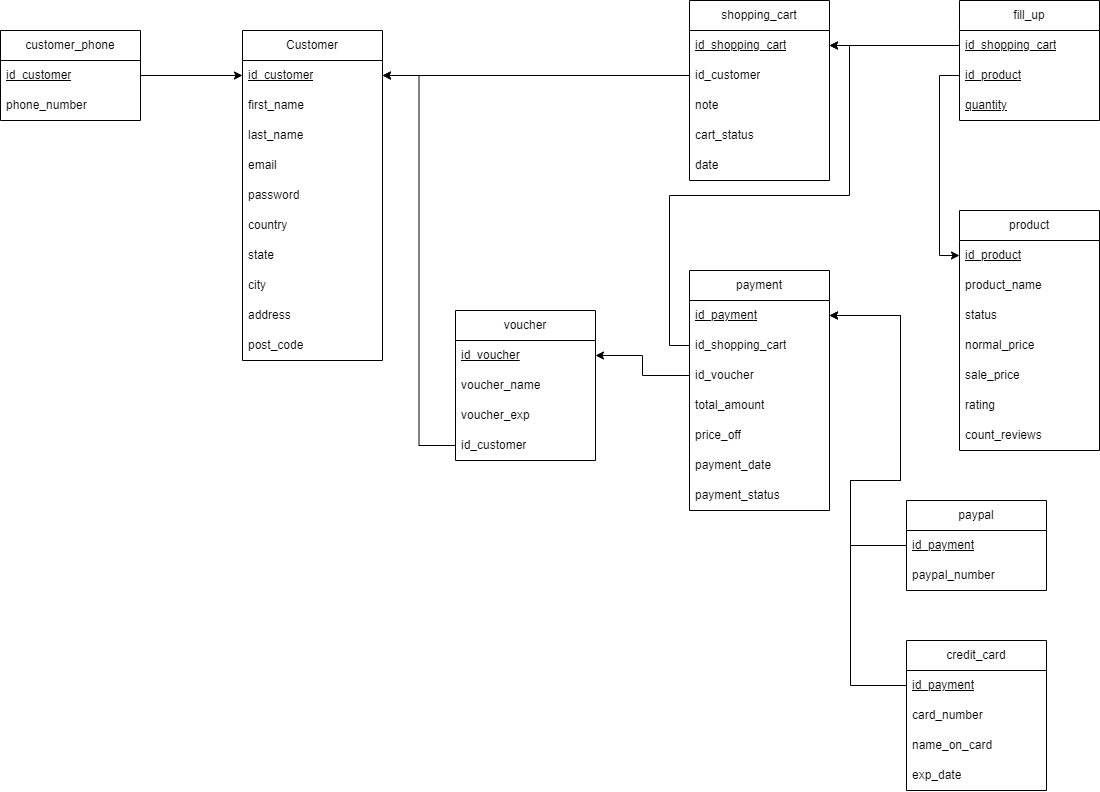

The diagram above was exported from draw.io. Its source (the exported page's mxGraphModel, read from the mxfile embedded in the PNG):
<mxGraphModel dx="2173" dy="605" grid="1" gridSize="10" guides="1" tooltips="1" connect="1" arrows="1" fold="1" page="1" pageScale="1" pageWidth="850" pageHeight="1100" math="0" shadow="0">
  <root>
    <mxCell id="0" />
    <mxCell id="1" parent="0" />
    <mxCell id="NzNjCrl0E5jWPoCdfk4w-1" value="Customer" style="swimlane;fontStyle=0;childLayout=stackLayout;horizontal=1;startSize=30;horizontalStack=0;resizeParent=1;resizeParentMax=0;resizeLast=0;collapsible=1;marginBottom=0;whiteSpace=wrap;html=1;" parent="1" vertex="1">
      <mxGeometry x="72" y="80" width="140" height="330" as="geometry" />
    </mxCell>
    <mxCell id="NzNjCrl0E5jWPoCdfk4w-2" value="&lt;u&gt;id_customer&lt;/u&gt;" style="text;strokeColor=none;fillColor=none;align=left;verticalAlign=middle;spacingLeft=4;spacingRight=4;overflow=hidden;points=[[0,0.5],[1,0.5]];portConstraint=eastwest;rotatable=0;whiteSpace=wrap;html=1;" parent="NzNjCrl0E5jWPoCdfk4w-1" vertex="1">
      <mxGeometry y="30" width="140" height="30" as="geometry" />
    </mxCell>
    <mxCell id="NzNjCrl0E5jWPoCdfk4w-3" value="first_name" style="text;strokeColor=none;fillColor=none;align=left;verticalAlign=middle;spacingLeft=4;spacingRight=4;overflow=hidden;points=[[0,0.5],[1,0.5]];portConstraint=eastwest;rotatable=0;whiteSpace=wrap;html=1;" parent="NzNjCrl0E5jWPoCdfk4w-1" vertex="1">
      <mxGeometry y="60" width="140" height="30" as="geometry" />
    </mxCell>
    <mxCell id="NzNjCrl0E5jWPoCdfk4w-4" value="last_name" style="text;strokeColor=none;fillColor=none;align=left;verticalAlign=middle;spacingLeft=4;spacingRight=4;overflow=hidden;points=[[0,0.5],[1,0.5]];portConstraint=eastwest;rotatable=0;whiteSpace=wrap;html=1;" parent="NzNjCrl0E5jWPoCdfk4w-1" vertex="1">
      <mxGeometry y="90" width="140" height="30" as="geometry" />
    </mxCell>
    <mxCell id="Ee0AZCWPSZfO7R3nqiKI-1" value="email" style="text;strokeColor=none;fillColor=none;align=left;verticalAlign=middle;spacingLeft=4;spacingRight=4;overflow=hidden;points=[[0,0.5],[1,0.5]];portConstraint=eastwest;rotatable=0;whiteSpace=wrap;html=1;" parent="NzNjCrl0E5jWPoCdfk4w-1" vertex="1">
      <mxGeometry y="120" width="140" height="30" as="geometry" />
    </mxCell>
    <mxCell id="Ee0AZCWPSZfO7R3nqiKI-2" value="password" style="text;strokeColor=none;fillColor=none;align=left;verticalAlign=middle;spacingLeft=4;spacingRight=4;overflow=hidden;points=[[0,0.5],[1,0.5]];portConstraint=eastwest;rotatable=0;whiteSpace=wrap;html=1;" parent="NzNjCrl0E5jWPoCdfk4w-1" vertex="1">
      <mxGeometry y="150" width="140" height="30" as="geometry" />
    </mxCell>
    <mxCell id="Ee0AZCWPSZfO7R3nqiKI-3" value="country" style="text;strokeColor=none;fillColor=none;align=left;verticalAlign=middle;spacingLeft=4;spacingRight=4;overflow=hidden;points=[[0,0.5],[1,0.5]];portConstraint=eastwest;rotatable=0;whiteSpace=wrap;html=1;" parent="NzNjCrl0E5jWPoCdfk4w-1" vertex="1">
      <mxGeometry y="180" width="140" height="30" as="geometry" />
    </mxCell>
    <mxCell id="Ee0AZCWPSZfO7R3nqiKI-4" value="state" style="text;strokeColor=none;fillColor=none;align=left;verticalAlign=middle;spacingLeft=4;spacingRight=4;overflow=hidden;points=[[0,0.5],[1,0.5]];portConstraint=eastwest;rotatable=0;whiteSpace=wrap;html=1;" parent="NzNjCrl0E5jWPoCdfk4w-1" vertex="1">
      <mxGeometry y="210" width="140" height="30" as="geometry" />
    </mxCell>
    <mxCell id="Ee0AZCWPSZfO7R3nqiKI-5" value="city" style="text;strokeColor=none;fillColor=none;align=left;verticalAlign=middle;spacingLeft=4;spacingRight=4;overflow=hidden;points=[[0,0.5],[1,0.5]];portConstraint=eastwest;rotatable=0;whiteSpace=wrap;html=1;" parent="NzNjCrl0E5jWPoCdfk4w-1" vertex="1">
      <mxGeometry y="240" width="140" height="30" as="geometry" />
    </mxCell>
    <mxCell id="Ee0AZCWPSZfO7R3nqiKI-6" value="address" style="text;strokeColor=none;fillColor=none;align=left;verticalAlign=middle;spacingLeft=4;spacingRight=4;overflow=hidden;points=[[0,0.5],[1,0.5]];portConstraint=eastwest;rotatable=0;whiteSpace=wrap;html=1;" parent="NzNjCrl0E5jWPoCdfk4w-1" vertex="1">
      <mxGeometry y="270" width="140" height="30" as="geometry" />
    </mxCell>
    <mxCell id="Ee0AZCWPSZfO7R3nqiKI-7" value="post_code" style="text;strokeColor=none;fillColor=none;align=left;verticalAlign=middle;spacingLeft=4;spacingRight=4;overflow=hidden;points=[[0,0.5],[1,0.5]];portConstraint=eastwest;rotatable=0;whiteSpace=wrap;html=1;" parent="NzNjCrl0E5jWPoCdfk4w-1" vertex="1">
      <mxGeometry y="300" width="140" height="30" as="geometry" />
    </mxCell>
    <mxCell id="vfTs9G88MoMCuubV2vSO-1" value="customer_phone" style="swimlane;fontStyle=0;childLayout=stackLayout;horizontal=1;startSize=30;horizontalStack=0;resizeParent=1;resizeParentMax=0;resizeLast=0;collapsible=1;marginBottom=0;whiteSpace=wrap;html=1;" parent="1" vertex="1">
      <mxGeometry x="-170" y="80" width="140" height="90" as="geometry" />
    </mxCell>
    <mxCell id="vfTs9G88MoMCuubV2vSO-2" value="&lt;u&gt;id_customer&lt;/u&gt;" style="text;strokeColor=none;fillColor=none;align=left;verticalAlign=middle;spacingLeft=4;spacingRight=4;overflow=hidden;points=[[0,0.5],[1,0.5]];portConstraint=eastwest;rotatable=0;whiteSpace=wrap;html=1;" parent="vfTs9G88MoMCuubV2vSO-1" vertex="1">
      <mxGeometry y="30" width="140" height="30" as="geometry" />
    </mxCell>
    <mxCell id="vfTs9G88MoMCuubV2vSO-3" value="phone_number" style="text;strokeColor=none;fillColor=none;align=left;verticalAlign=middle;spacingLeft=4;spacingRight=4;overflow=hidden;points=[[0,0.5],[1,0.5]];portConstraint=eastwest;rotatable=0;whiteSpace=wrap;html=1;" parent="vfTs9G88MoMCuubV2vSO-1" vertex="1">
      <mxGeometry y="60" width="140" height="30" as="geometry" />
    </mxCell>
    <mxCell id="vGfgbcttRub9rAT5NCcg-1" style="edgeStyle=orthogonalEdgeStyle;rounded=0;orthogonalLoop=1;jettySize=auto;html=1;exitX=1;exitY=0.5;exitDx=0;exitDy=0;entryX=0;entryY=0.5;entryDx=0;entryDy=0;" parent="1" source="vfTs9G88MoMCuubV2vSO-2" target="NzNjCrl0E5jWPoCdfk4w-2" edge="1">
      <mxGeometry relative="1" as="geometry" />
    </mxCell>
    <mxCell id="vGfgbcttRub9rAT5NCcg-2" value="shopping_cart" style="swimlane;fontStyle=0;childLayout=stackLayout;horizontal=1;startSize=30;horizontalStack=0;resizeParent=1;resizeParentMax=0;resizeLast=0;collapsible=1;marginBottom=0;whiteSpace=wrap;html=1;" parent="1" vertex="1">
      <mxGeometry x="519" y="50" width="140" height="180" as="geometry" />
    </mxCell>
    <mxCell id="vGfgbcttRub9rAT5NCcg-3" value="&lt;u&gt;id_shopping_cart&lt;/u&gt;" style="text;strokeColor=none;fillColor=none;align=left;verticalAlign=middle;spacingLeft=4;spacingRight=4;overflow=hidden;points=[[0,0.5],[1,0.5]];portConstraint=eastwest;rotatable=0;whiteSpace=wrap;html=1;" parent="vGfgbcttRub9rAT5NCcg-2" vertex="1">
      <mxGeometry y="30" width="140" height="30" as="geometry" />
    </mxCell>
    <mxCell id="vGfgbcttRub9rAT5NCcg-4" value="id_customer" style="text;strokeColor=none;fillColor=none;align=left;verticalAlign=middle;spacingLeft=4;spacingRight=4;overflow=hidden;points=[[0,0.5],[1,0.5]];portConstraint=eastwest;rotatable=0;whiteSpace=wrap;html=1;" parent="vGfgbcttRub9rAT5NCcg-2" vertex="1">
      <mxGeometry y="60" width="140" height="30" as="geometry" />
    </mxCell>
    <mxCell id="vGfgbcttRub9rAT5NCcg-5" value="note" style="text;strokeColor=none;fillColor=none;align=left;verticalAlign=middle;spacingLeft=4;spacingRight=4;overflow=hidden;points=[[0,0.5],[1,0.5]];portConstraint=eastwest;rotatable=0;whiteSpace=wrap;html=1;" parent="vGfgbcttRub9rAT5NCcg-2" vertex="1">
      <mxGeometry y="90" width="140" height="30" as="geometry" />
    </mxCell>
    <mxCell id="vGfgbcttRub9rAT5NCcg-6" value="cart_status" style="text;strokeColor=none;fillColor=none;align=left;verticalAlign=middle;spacingLeft=4;spacingRight=4;overflow=hidden;points=[[0,0.5],[1,0.5]];portConstraint=eastwest;rotatable=0;whiteSpace=wrap;html=1;" parent="vGfgbcttRub9rAT5NCcg-2" vertex="1">
      <mxGeometry y="120" width="140" height="30" as="geometry" />
    </mxCell>
    <mxCell id="sxYI1aMyeIRvvvexHxhE-1" value="date" style="text;strokeColor=none;fillColor=none;align=left;verticalAlign=middle;spacingLeft=4;spacingRight=4;overflow=hidden;points=[[0,0.5],[1,0.5]];portConstraint=eastwest;rotatable=0;whiteSpace=wrap;html=1;" parent="vGfgbcttRub9rAT5NCcg-2" vertex="1">
      <mxGeometry y="150" width="140" height="30" as="geometry" />
    </mxCell>
    <mxCell id="sxYI1aMyeIRvvvexHxhE-2" style="edgeStyle=orthogonalEdgeStyle;rounded=0;orthogonalLoop=1;jettySize=auto;html=1;exitX=0;exitY=0.5;exitDx=0;exitDy=0;" parent="1" source="vGfgbcttRub9rAT5NCcg-4" target="NzNjCrl0E5jWPoCdfk4w-2" edge="1">
      <mxGeometry relative="1" as="geometry" />
    </mxCell>
    <mxCell id="k8-WW5JK06poyDXOHclR-1" value="fill_up" style="swimlane;fontStyle=0;childLayout=stackLayout;horizontal=1;startSize=30;horizontalStack=0;resizeParent=1;resizeParentMax=0;resizeLast=0;collapsible=1;marginBottom=0;whiteSpace=wrap;html=1;" parent="1" vertex="1">
      <mxGeometry x="789" y="50" width="140" height="120" as="geometry" />
    </mxCell>
    <mxCell id="k8-WW5JK06poyDXOHclR-2" value="&lt;u&gt;id_shopping_cart&lt;/u&gt;" style="text;strokeColor=none;fillColor=none;align=left;verticalAlign=middle;spacingLeft=4;spacingRight=4;overflow=hidden;points=[[0,0.5],[1,0.5]];portConstraint=eastwest;rotatable=0;whiteSpace=wrap;html=1;" parent="k8-WW5JK06poyDXOHclR-1" vertex="1">
      <mxGeometry y="30" width="140" height="30" as="geometry" />
    </mxCell>
    <mxCell id="k8-WW5JK06poyDXOHclR-3" value="&lt;u&gt;id_product&lt;/u&gt;" style="text;strokeColor=none;fillColor=none;align=left;verticalAlign=middle;spacingLeft=4;spacingRight=4;overflow=hidden;points=[[0,0.5],[1,0.5]];portConstraint=eastwest;rotatable=0;whiteSpace=wrap;html=1;" parent="k8-WW5JK06poyDXOHclR-1" vertex="1">
      <mxGeometry y="60" width="140" height="30" as="geometry" />
    </mxCell>
    <mxCell id="5Gk1Jf0o6kB1p5mfaLiy-2" value="&lt;u&gt;quantity&lt;/u&gt;" style="text;strokeColor=none;fillColor=none;align=left;verticalAlign=middle;spacingLeft=4;spacingRight=4;overflow=hidden;points=[[0,0.5],[1,0.5]];portConstraint=eastwest;rotatable=0;whiteSpace=wrap;html=1;" parent="k8-WW5JK06poyDXOHclR-1" vertex="1">
      <mxGeometry y="90" width="140" height="30" as="geometry" />
    </mxCell>
    <mxCell id="k8-WW5JK06poyDXOHclR-7" style="edgeStyle=orthogonalEdgeStyle;rounded=0;orthogonalLoop=1;jettySize=auto;html=1;exitX=0;exitY=0.5;exitDx=0;exitDy=0;entryX=1;entryY=0.5;entryDx=0;entryDy=0;" parent="1" source="k8-WW5JK06poyDXOHclR-2" target="vGfgbcttRub9rAT5NCcg-3" edge="1">
      <mxGeometry relative="1" as="geometry" />
    </mxCell>
    <mxCell id="k8-WW5JK06poyDXOHclR-8" value="product" style="swimlane;fontStyle=0;childLayout=stackLayout;horizontal=1;startSize=30;horizontalStack=0;resizeParent=1;resizeParentMax=0;resizeLast=0;collapsible=1;marginBottom=0;whiteSpace=wrap;html=1;" parent="1" vertex="1">
      <mxGeometry x="789" y="260" width="140" height="240" as="geometry" />
    </mxCell>
    <mxCell id="k8-WW5JK06poyDXOHclR-9" value="&lt;u&gt;id_product&lt;/u&gt;" style="text;strokeColor=none;fillColor=none;align=left;verticalAlign=middle;spacingLeft=4;spacingRight=4;overflow=hidden;points=[[0,0.5],[1,0.5]];portConstraint=eastwest;rotatable=0;whiteSpace=wrap;html=1;" parent="k8-WW5JK06poyDXOHclR-8" vertex="1">
      <mxGeometry y="30" width="140" height="30" as="geometry" />
    </mxCell>
    <mxCell id="k8-WW5JK06poyDXOHclR-10" value="product_name" style="text;strokeColor=none;fillColor=none;align=left;verticalAlign=middle;spacingLeft=4;spacingRight=4;overflow=hidden;points=[[0,0.5],[1,0.5]];portConstraint=eastwest;rotatable=0;whiteSpace=wrap;html=1;" parent="k8-WW5JK06poyDXOHclR-8" vertex="1">
      <mxGeometry y="60" width="140" height="30" as="geometry" />
    </mxCell>
    <mxCell id="k8-WW5JK06poyDXOHclR-11" value="status" style="text;strokeColor=none;fillColor=none;align=left;verticalAlign=middle;spacingLeft=4;spacingRight=4;overflow=hidden;points=[[0,0.5],[1,0.5]];portConstraint=eastwest;rotatable=0;whiteSpace=wrap;html=1;" parent="k8-WW5JK06poyDXOHclR-8" vertex="1">
      <mxGeometry y="90" width="140" height="30" as="geometry" />
    </mxCell>
    <mxCell id="k8-WW5JK06poyDXOHclR-13" value="normal_price" style="text;strokeColor=none;fillColor=none;align=left;verticalAlign=middle;spacingLeft=4;spacingRight=4;overflow=hidden;points=[[0,0.5],[1,0.5]];portConstraint=eastwest;rotatable=0;whiteSpace=wrap;html=1;" parent="k8-WW5JK06poyDXOHclR-8" vertex="1">
      <mxGeometry y="120" width="140" height="30" as="geometry" />
    </mxCell>
    <mxCell id="k8-WW5JK06poyDXOHclR-14" value="sale_price" style="text;strokeColor=none;fillColor=none;align=left;verticalAlign=middle;spacingLeft=4;spacingRight=4;overflow=hidden;points=[[0,0.5],[1,0.5]];portConstraint=eastwest;rotatable=0;whiteSpace=wrap;html=1;" parent="k8-WW5JK06poyDXOHclR-8" vertex="1">
      <mxGeometry y="150" width="140" height="30" as="geometry" />
    </mxCell>
    <mxCell id="k8-WW5JK06poyDXOHclR-15" value="rating" style="text;strokeColor=none;fillColor=none;align=left;verticalAlign=middle;spacingLeft=4;spacingRight=4;overflow=hidden;points=[[0,0.5],[1,0.5]];portConstraint=eastwest;rotatable=0;whiteSpace=wrap;html=1;" parent="k8-WW5JK06poyDXOHclR-8" vertex="1">
      <mxGeometry y="180" width="140" height="30" as="geometry" />
    </mxCell>
    <mxCell id="k8-WW5JK06poyDXOHclR-17" value="count_reviews" style="text;strokeColor=none;fillColor=none;align=left;verticalAlign=middle;spacingLeft=4;spacingRight=4;overflow=hidden;points=[[0,0.5],[1,0.5]];portConstraint=eastwest;rotatable=0;whiteSpace=wrap;html=1;" parent="k8-WW5JK06poyDXOHclR-8" vertex="1">
      <mxGeometry y="210" width="140" height="30" as="geometry" />
    </mxCell>
    <mxCell id="5Gk1Jf0o6kB1p5mfaLiy-4" style="edgeStyle=orthogonalEdgeStyle;rounded=0;orthogonalLoop=1;jettySize=auto;html=1;exitX=0;exitY=0.5;exitDx=0;exitDy=0;entryX=0;entryY=0.5;entryDx=0;entryDy=0;" parent="1" source="k8-WW5JK06poyDXOHclR-3" target="k8-WW5JK06poyDXOHclR-9" edge="1">
      <mxGeometry relative="1" as="geometry" />
    </mxCell>
    <mxCell id="g6PxSGKnEokFFcE7kxxK-5" value="payment" style="swimlane;fontStyle=0;childLayout=stackLayout;horizontal=1;startSize=30;horizontalStack=0;resizeParent=1;resizeParentMax=0;resizeLast=0;collapsible=1;marginBottom=0;whiteSpace=wrap;html=1;" parent="1" vertex="1">
      <mxGeometry x="519" y="320" width="140" height="240" as="geometry" />
    </mxCell>
    <mxCell id="g6PxSGKnEokFFcE7kxxK-6" value="&lt;u&gt;id_payment&lt;/u&gt;" style="text;strokeColor=none;fillColor=none;align=left;verticalAlign=middle;spacingLeft=4;spacingRight=4;overflow=hidden;points=[[0,0.5],[1,0.5]];portConstraint=eastwest;rotatable=0;whiteSpace=wrap;html=1;" parent="g6PxSGKnEokFFcE7kxxK-5" vertex="1">
      <mxGeometry y="30" width="140" height="30" as="geometry" />
    </mxCell>
    <mxCell id="g6PxSGKnEokFFcE7kxxK-7" value="id_shopping_cart" style="text;strokeColor=none;fillColor=none;align=left;verticalAlign=middle;spacingLeft=4;spacingRight=4;overflow=hidden;points=[[0,0.5],[1,0.5]];portConstraint=eastwest;rotatable=0;whiteSpace=wrap;html=1;" parent="g6PxSGKnEokFFcE7kxxK-5" vertex="1">
      <mxGeometry y="60" width="140" height="30" as="geometry" />
    </mxCell>
    <mxCell id="oGgvcl-wnZ0dE5mh6gWI-2" value="id_voucher" style="text;strokeColor=none;fillColor=none;align=left;verticalAlign=middle;spacingLeft=4;spacingRight=4;overflow=hidden;points=[[0,0.5],[1,0.5]];portConstraint=eastwest;rotatable=0;whiteSpace=wrap;html=1;" parent="g6PxSGKnEokFFcE7kxxK-5" vertex="1">
      <mxGeometry y="90" width="140" height="30" as="geometry" />
    </mxCell>
    <mxCell id="g6PxSGKnEokFFcE7kxxK-8" value="total_amount" style="text;strokeColor=none;fillColor=none;align=left;verticalAlign=middle;spacingLeft=4;spacingRight=4;overflow=hidden;points=[[0,0.5],[1,0.5]];portConstraint=eastwest;rotatable=0;whiteSpace=wrap;html=1;" parent="g6PxSGKnEokFFcE7kxxK-5" vertex="1">
      <mxGeometry y="120" width="140" height="30" as="geometry" />
    </mxCell>
    <mxCell id="oGgvcl-wnZ0dE5mh6gWI-5" value="price_off" style="text;strokeColor=none;fillColor=none;align=left;verticalAlign=middle;spacingLeft=4;spacingRight=4;overflow=hidden;points=[[0,0.5],[1,0.5]];portConstraint=eastwest;rotatable=0;whiteSpace=wrap;html=1;" parent="g6PxSGKnEokFFcE7kxxK-5" vertex="1">
      <mxGeometry y="150" width="140" height="30" as="geometry" />
    </mxCell>
    <mxCell id="g6PxSGKnEokFFcE7kxxK-9" value="payment_date" style="text;strokeColor=none;fillColor=none;align=left;verticalAlign=middle;spacingLeft=4;spacingRight=4;overflow=hidden;points=[[0,0.5],[1,0.5]];portConstraint=eastwest;rotatable=0;whiteSpace=wrap;html=1;" parent="g6PxSGKnEokFFcE7kxxK-5" vertex="1">
      <mxGeometry y="180" width="140" height="30" as="geometry" />
    </mxCell>
    <mxCell id="g6PxSGKnEokFFcE7kxxK-10" value="payment_status" style="text;strokeColor=none;fillColor=none;align=left;verticalAlign=middle;spacingLeft=4;spacingRight=4;overflow=hidden;points=[[0,0.5],[1,0.5]];portConstraint=eastwest;rotatable=0;whiteSpace=wrap;html=1;" parent="g6PxSGKnEokFFcE7kxxK-5" vertex="1">
      <mxGeometry y="210" width="140" height="30" as="geometry" />
    </mxCell>
    <mxCell id="cxjxx-IOGBO6UGfFiAEH-2" value="paypal" style="swimlane;fontStyle=0;childLayout=stackLayout;horizontal=1;startSize=30;horizontalStack=0;resizeParent=1;resizeParentMax=0;resizeLast=0;collapsible=1;marginBottom=0;whiteSpace=wrap;html=1;" parent="1" vertex="1">
      <mxGeometry x="736" y="550" width="140" height="90" as="geometry" />
    </mxCell>
    <mxCell id="cxjxx-IOGBO6UGfFiAEH-3" value="&lt;u&gt;id_payment&lt;/u&gt;" style="text;strokeColor=none;fillColor=none;align=left;verticalAlign=middle;spacingLeft=4;spacingRight=4;overflow=hidden;points=[[0,0.5],[1,0.5]];portConstraint=eastwest;rotatable=0;whiteSpace=wrap;html=1;" parent="cxjxx-IOGBO6UGfFiAEH-2" vertex="1">
      <mxGeometry y="30" width="140" height="30" as="geometry" />
    </mxCell>
    <mxCell id="cxjxx-IOGBO6UGfFiAEH-4" value="paypal_number" style="text;strokeColor=none;fillColor=none;align=left;verticalAlign=middle;spacingLeft=4;spacingRight=4;overflow=hidden;points=[[0,0.5],[1,0.5]];portConstraint=eastwest;rotatable=0;whiteSpace=wrap;html=1;" parent="cxjxx-IOGBO6UGfFiAEH-2" vertex="1">
      <mxGeometry y="60" width="140" height="30" as="geometry" />
    </mxCell>
    <mxCell id="cxjxx-IOGBO6UGfFiAEH-7" value="credit_card" style="swimlane;fontStyle=0;childLayout=stackLayout;horizontal=1;startSize=30;horizontalStack=0;resizeParent=1;resizeParentMax=0;resizeLast=0;collapsible=1;marginBottom=0;whiteSpace=wrap;html=1;" parent="1" vertex="1">
      <mxGeometry x="736" y="690" width="140" height="150" as="geometry" />
    </mxCell>
    <mxCell id="cxjxx-IOGBO6UGfFiAEH-8" value="&lt;u&gt;id_payment&lt;/u&gt;" style="text;strokeColor=none;fillColor=none;align=left;verticalAlign=middle;spacingLeft=4;spacingRight=4;overflow=hidden;points=[[0,0.5],[1,0.5]];portConstraint=eastwest;rotatable=0;whiteSpace=wrap;html=1;" parent="cxjxx-IOGBO6UGfFiAEH-7" vertex="1">
      <mxGeometry y="30" width="140" height="30" as="geometry" />
    </mxCell>
    <mxCell id="cxjxx-IOGBO6UGfFiAEH-9" value="card_number" style="text;strokeColor=none;fillColor=none;align=left;verticalAlign=middle;spacingLeft=4;spacingRight=4;overflow=hidden;points=[[0,0.5],[1,0.5]];portConstraint=eastwest;rotatable=0;whiteSpace=wrap;html=1;" parent="cxjxx-IOGBO6UGfFiAEH-7" vertex="1">
      <mxGeometry y="60" width="140" height="30" as="geometry" />
    </mxCell>
    <mxCell id="j1wZUAVR0lmBk9M2TVh5-1" value="name_on_card" style="text;strokeColor=none;fillColor=none;align=left;verticalAlign=middle;spacingLeft=4;spacingRight=4;overflow=hidden;points=[[0,0.5],[1,0.5]];portConstraint=eastwest;rotatable=0;whiteSpace=wrap;html=1;" parent="cxjxx-IOGBO6UGfFiAEH-7" vertex="1">
      <mxGeometry y="90" width="140" height="30" as="geometry" />
    </mxCell>
    <mxCell id="j1wZUAVR0lmBk9M2TVh5-2" value="exp_date" style="text;strokeColor=none;fillColor=none;align=left;verticalAlign=middle;spacingLeft=4;spacingRight=4;overflow=hidden;points=[[0,0.5],[1,0.5]];portConstraint=eastwest;rotatable=0;whiteSpace=wrap;html=1;" parent="cxjxx-IOGBO6UGfFiAEH-7" vertex="1">
      <mxGeometry y="120" width="140" height="30" as="geometry" />
    </mxCell>
    <mxCell id="AnM7D1fxIkn6BFB_wA36-1" value="voucher" style="swimlane;fontStyle=0;childLayout=stackLayout;horizontal=1;startSize=30;horizontalStack=0;resizeParent=1;resizeParentMax=0;resizeLast=0;collapsible=1;marginBottom=0;whiteSpace=wrap;html=1;" parent="1" vertex="1">
      <mxGeometry x="285" y="360" width="140" height="150" as="geometry" />
    </mxCell>
    <mxCell id="AnM7D1fxIkn6BFB_wA36-2" value="&lt;u&gt;id_voucher&lt;/u&gt;" style="text;strokeColor=none;fillColor=none;align=left;verticalAlign=middle;spacingLeft=4;spacingRight=4;overflow=hidden;points=[[0,0.5],[1,0.5]];portConstraint=eastwest;rotatable=0;whiteSpace=wrap;html=1;" parent="AnM7D1fxIkn6BFB_wA36-1" vertex="1">
      <mxGeometry y="30" width="140" height="30" as="geometry" />
    </mxCell>
    <mxCell id="AnM7D1fxIkn6BFB_wA36-3" value="voucher_name" style="text;strokeColor=none;fillColor=none;align=left;verticalAlign=middle;spacingLeft=4;spacingRight=4;overflow=hidden;points=[[0,0.5],[1,0.5]];portConstraint=eastwest;rotatable=0;whiteSpace=wrap;html=1;" parent="AnM7D1fxIkn6BFB_wA36-1" vertex="1">
      <mxGeometry y="60" width="140" height="30" as="geometry" />
    </mxCell>
    <mxCell id="AnM7D1fxIkn6BFB_wA36-4" value="voucher_exp" style="text;strokeColor=none;fillColor=none;align=left;verticalAlign=middle;spacingLeft=4;spacingRight=4;overflow=hidden;points=[[0,0.5],[1,0.5]];portConstraint=eastwest;rotatable=0;whiteSpace=wrap;html=1;" parent="AnM7D1fxIkn6BFB_wA36-1" vertex="1">
      <mxGeometry y="90" width="140" height="30" as="geometry" />
    </mxCell>
    <mxCell id="oGgvcl-wnZ0dE5mh6gWI-6" value="id_customer" style="text;strokeColor=none;fillColor=none;align=left;verticalAlign=middle;spacingLeft=4;spacingRight=4;overflow=hidden;points=[[0,0.5],[1,0.5]];portConstraint=eastwest;rotatable=0;whiteSpace=wrap;html=1;" parent="AnM7D1fxIkn6BFB_wA36-1" vertex="1">
      <mxGeometry y="120" width="140" height="30" as="geometry" />
    </mxCell>
    <mxCell id="AnM7D1fxIkn6BFB_wA36-8" style="edgeStyle=orthogonalEdgeStyle;rounded=0;orthogonalLoop=1;jettySize=auto;html=1;exitX=0;exitY=0.5;exitDx=0;exitDy=0;entryX=1;entryY=0.5;entryDx=0;entryDy=0;" parent="1" source="g6PxSGKnEokFFcE7kxxK-7" target="vGfgbcttRub9rAT5NCcg-3" edge="1">
      <mxGeometry relative="1" as="geometry" />
    </mxCell>
    <mxCell id="AnM7D1fxIkn6BFB_wA36-9" style="edgeStyle=orthogonalEdgeStyle;rounded=0;orthogonalLoop=1;jettySize=auto;html=1;exitX=0;exitY=0.5;exitDx=0;exitDy=0;entryX=1;entryY=0.5;entryDx=0;entryDy=0;" parent="1" source="cxjxx-IOGBO6UGfFiAEH-3" target="g6PxSGKnEokFFcE7kxxK-6" edge="1">
      <mxGeometry relative="1" as="geometry">
        <Array as="points">
          <mxPoint x="680" y="595" />
          <mxPoint x="680" y="530" />
          <mxPoint x="730" y="530" />
          <mxPoint x="730" y="365" />
        </Array>
      </mxGeometry>
    </mxCell>
    <mxCell id="AnM7D1fxIkn6BFB_wA36-10" style="edgeStyle=orthogonalEdgeStyle;rounded=0;orthogonalLoop=1;jettySize=auto;html=1;exitX=0;exitY=0.5;exitDx=0;exitDy=0;entryX=1;entryY=0.5;entryDx=0;entryDy=0;" parent="1" source="cxjxx-IOGBO6UGfFiAEH-8" target="g6PxSGKnEokFFcE7kxxK-6" edge="1">
      <mxGeometry relative="1" as="geometry">
        <Array as="points">
          <mxPoint x="680" y="735" />
          <mxPoint x="680" y="530" />
          <mxPoint x="730" y="530" />
          <mxPoint x="730" y="365" />
        </Array>
      </mxGeometry>
    </mxCell>
    <mxCell id="oGgvcl-wnZ0dE5mh6gWI-4" style="edgeStyle=orthogonalEdgeStyle;rounded=0;orthogonalLoop=1;jettySize=auto;html=1;exitX=0;exitY=0.5;exitDx=0;exitDy=0;entryX=1;entryY=0.5;entryDx=0;entryDy=0;" parent="1" source="oGgvcl-wnZ0dE5mh6gWI-2" target="AnM7D1fxIkn6BFB_wA36-2" edge="1">
      <mxGeometry relative="1" as="geometry" />
    </mxCell>
    <mxCell id="oGgvcl-wnZ0dE5mh6gWI-7" style="edgeStyle=orthogonalEdgeStyle;rounded=0;orthogonalLoop=1;jettySize=auto;html=1;exitX=0;exitY=0.5;exitDx=0;exitDy=0;entryX=1;entryY=0.5;entryDx=0;entryDy=0;" parent="1" source="oGgvcl-wnZ0dE5mh6gWI-6" target="NzNjCrl0E5jWPoCdfk4w-2" edge="1">
      <mxGeometry relative="1" as="geometry" />
    </mxCell>
  </root>
</mxGraphModel>